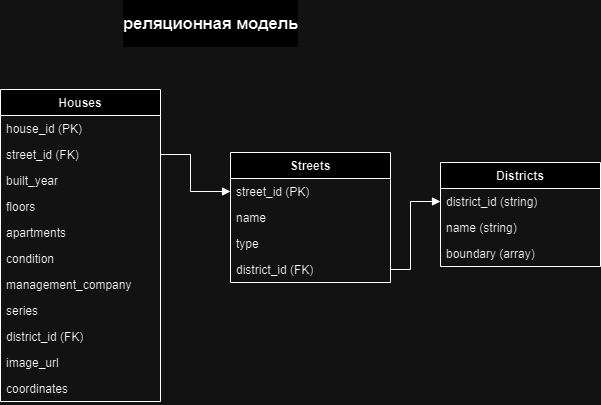

The diagram above was exported from draw.io. Its source (the exported page's mxGraphModel, read from the mxfile embedded in the PNG):
<mxGraphModel dx="389" dy="691" grid="1" gridSize="10" guides="1" tooltips="1" connect="1" arrows="1" fold="1" page="1" pageScale="1" pageWidth="827" pageHeight="1169" math="0" shadow="0">
  <root>
    <mxCell id="0" />
    <mxCell id="1" parent="0" />
    <mxCell id="BGuHEadGf08nVpTndkDU-27" value="&lt;h2&gt;реляционная модель&lt;/h2&gt;" style="edgeLabel;html=1;align=center;verticalAlign=middle;resizable=0;points=[];" vertex="1" connectable="0" parent="1">
      <mxGeometry x="1150.9985691868837" y="370.00356844821573" as="geometry" />
    </mxCell>
    <mxCell id="BGuHEadGf08nVpTndkDU-28" value="Houses" style="swimlane;fontStyle=1;align=center;verticalAlign=top;childLayout=stackLayout;horizontal=1;startSize=26;horizontalStack=0;resizeParent=1;resizeParentMax=0;resizeLast=0;collapsible=1;marginBottom=0;whiteSpace=wrap;html=1;" vertex="1" parent="1">
      <mxGeometry x="941" y="437" width="160" height="312" as="geometry" />
    </mxCell>
    <mxCell id="BGuHEadGf08nVpTndkDU-29" value="house_id&amp;nbsp;(PK)" style="text;strokeColor=none;fillColor=none;align=left;verticalAlign=top;spacingLeft=4;spacingRight=4;overflow=hidden;rotatable=0;points=[[0,0.5],[1,0.5]];portConstraint=eastwest;whiteSpace=wrap;html=1;" vertex="1" parent="BGuHEadGf08nVpTndkDU-28">
      <mxGeometry y="26" width="160" height="26" as="geometry" />
    </mxCell>
    <mxCell id="BGuHEadGf08nVpTndkDU-30" value="street_id (FK) " style="text;strokeColor=none;fillColor=none;align=left;verticalAlign=top;spacingLeft=4;spacingRight=4;overflow=hidden;rotatable=0;points=[[0,0.5],[1,0.5]];portConstraint=eastwest;whiteSpace=wrap;html=1;" vertex="1" parent="BGuHEadGf08nVpTndkDU-28">
      <mxGeometry y="52" width="160" height="26" as="geometry" />
    </mxCell>
    <mxCell id="BGuHEadGf08nVpTndkDU-31" value="built_year" style="text;strokeColor=none;fillColor=none;align=left;verticalAlign=top;spacingLeft=4;spacingRight=4;overflow=hidden;rotatable=0;points=[[0,0.5],[1,0.5]];portConstraint=eastwest;whiteSpace=wrap;html=1;" vertex="1" parent="BGuHEadGf08nVpTndkDU-28">
      <mxGeometry y="78" width="160" height="26" as="geometry" />
    </mxCell>
    <mxCell id="BGuHEadGf08nVpTndkDU-32" value="floors&amp;nbsp;" style="text;strokeColor=none;fillColor=none;align=left;verticalAlign=top;spacingLeft=4;spacingRight=4;overflow=hidden;rotatable=0;points=[[0,0.5],[1,0.5]];portConstraint=eastwest;whiteSpace=wrap;html=1;" vertex="1" parent="BGuHEadGf08nVpTndkDU-28">
      <mxGeometry y="104" width="160" height="26" as="geometry" />
    </mxCell>
    <mxCell id="BGuHEadGf08nVpTndkDU-33" value="apartments" style="text;strokeColor=none;fillColor=none;align=left;verticalAlign=top;spacingLeft=4;spacingRight=4;overflow=hidden;rotatable=0;points=[[0,0.5],[1,0.5]];portConstraint=eastwest;whiteSpace=wrap;html=1;" vertex="1" parent="BGuHEadGf08nVpTndkDU-28">
      <mxGeometry y="130" width="160" height="26" as="geometry" />
    </mxCell>
    <mxCell id="BGuHEadGf08nVpTndkDU-34" value="condition" style="text;strokeColor=none;fillColor=none;align=left;verticalAlign=top;spacingLeft=4;spacingRight=4;overflow=hidden;rotatable=0;points=[[0,0.5],[1,0.5]];portConstraint=eastwest;whiteSpace=wrap;html=1;" vertex="1" parent="BGuHEadGf08nVpTndkDU-28">
      <mxGeometry y="156" width="160" height="26" as="geometry" />
    </mxCell>
    <mxCell id="BGuHEadGf08nVpTndkDU-35" value="management_company" style="text;strokeColor=none;fillColor=none;align=left;verticalAlign=top;spacingLeft=4;spacingRight=4;overflow=hidden;rotatable=0;points=[[0,0.5],[1,0.5]];portConstraint=eastwest;whiteSpace=wrap;html=1;" vertex="1" parent="BGuHEadGf08nVpTndkDU-28">
      <mxGeometry y="182" width="160" height="26" as="geometry" />
    </mxCell>
    <mxCell id="BGuHEadGf08nVpTndkDU-36" value="series" style="text;strokeColor=none;fillColor=none;align=left;verticalAlign=top;spacingLeft=4;spacingRight=4;overflow=hidden;rotatable=0;points=[[0,0.5],[1,0.5]];portConstraint=eastwest;whiteSpace=wrap;html=1;" vertex="1" parent="BGuHEadGf08nVpTndkDU-28">
      <mxGeometry y="208" width="160" height="26" as="geometry" />
    </mxCell>
    <mxCell id="BGuHEadGf08nVpTndkDU-37" value="district_id (FK)" style="text;strokeColor=none;fillColor=none;align=left;verticalAlign=top;spacingLeft=4;spacingRight=4;overflow=hidden;rotatable=0;points=[[0,0.5],[1,0.5]];portConstraint=eastwest;whiteSpace=wrap;html=1;" vertex="1" parent="BGuHEadGf08nVpTndkDU-28">
      <mxGeometry y="234" width="160" height="26" as="geometry" />
    </mxCell>
    <mxCell id="BGuHEadGf08nVpTndkDU-38" value="image_url" style="text;strokeColor=none;fillColor=none;align=left;verticalAlign=top;spacingLeft=4;spacingRight=4;overflow=hidden;rotatable=0;points=[[0,0.5],[1,0.5]];portConstraint=eastwest;whiteSpace=wrap;html=1;" vertex="1" parent="BGuHEadGf08nVpTndkDU-28">
      <mxGeometry y="260" width="160" height="26" as="geometry" />
    </mxCell>
    <mxCell id="BGuHEadGf08nVpTndkDU-39" value="coordinates" style="text;strokeColor=none;fillColor=none;align=left;verticalAlign=top;spacingLeft=4;spacingRight=4;overflow=hidden;rotatable=0;points=[[0,0.5],[1,0.5]];portConstraint=eastwest;whiteSpace=wrap;html=1;" vertex="1" parent="BGuHEadGf08nVpTndkDU-28">
      <mxGeometry y="286" width="160" height="26" as="geometry" />
    </mxCell>
    <mxCell id="BGuHEadGf08nVpTndkDU-40" value="Streets" style="swimlane;fontStyle=1;align=center;verticalAlign=top;childLayout=stackLayout;horizontal=1;startSize=26;horizontalStack=0;resizeParent=1;resizeParentMax=0;resizeLast=0;collapsible=1;marginBottom=0;whiteSpace=wrap;html=1;" vertex="1" parent="1">
      <mxGeometry x="1171" y="500" width="160" height="130" as="geometry" />
    </mxCell>
    <mxCell id="BGuHEadGf08nVpTndkDU-41" value="street_id (PK)" style="text;strokeColor=none;fillColor=none;align=left;verticalAlign=top;spacingLeft=4;spacingRight=4;overflow=hidden;rotatable=0;points=[[0,0.5],[1,0.5]];portConstraint=eastwest;whiteSpace=wrap;html=1;" vertex="1" parent="BGuHEadGf08nVpTndkDU-40">
      <mxGeometry y="26" width="160" height="26" as="geometry" />
    </mxCell>
    <mxCell id="BGuHEadGf08nVpTndkDU-42" value="name" style="text;strokeColor=none;fillColor=none;align=left;verticalAlign=top;spacingLeft=4;spacingRight=4;overflow=hidden;rotatable=0;points=[[0,0.5],[1,0.5]];portConstraint=eastwest;whiteSpace=wrap;html=1;" vertex="1" parent="BGuHEadGf08nVpTndkDU-40">
      <mxGeometry y="52" width="160" height="26" as="geometry" />
    </mxCell>
    <mxCell id="BGuHEadGf08nVpTndkDU-43" value="type" style="text;strokeColor=none;fillColor=none;align=left;verticalAlign=top;spacingLeft=4;spacingRight=4;overflow=hidden;rotatable=0;points=[[0,0.5],[1,0.5]];portConstraint=eastwest;whiteSpace=wrap;html=1;" vertex="1" parent="BGuHEadGf08nVpTndkDU-40">
      <mxGeometry y="78" width="160" height="26" as="geometry" />
    </mxCell>
    <mxCell id="BGuHEadGf08nVpTndkDU-44" value="district_id (FK)" style="text;strokeColor=none;fillColor=none;align=left;verticalAlign=top;spacingLeft=4;spacingRight=4;overflow=hidden;rotatable=0;points=[[0,0.5],[1,0.5]];portConstraint=eastwest;whiteSpace=wrap;html=1;" vertex="1" parent="BGuHEadGf08nVpTndkDU-40">
      <mxGeometry y="104" width="160" height="26" as="geometry" />
    </mxCell>
    <mxCell id="BGuHEadGf08nVpTndkDU-45" value="Districts" style="swimlane;fontStyle=1;align=center;verticalAlign=top;childLayout=stackLayout;horizontal=1;startSize=26;horizontalStack=0;resizeParent=1;resizeParentMax=0;resizeLast=0;collapsible=1;marginBottom=0;whiteSpace=wrap;html=1;" vertex="1" parent="1">
      <mxGeometry x="1381" y="510" width="160" height="104" as="geometry" />
    </mxCell>
    <mxCell id="BGuHEadGf08nVpTndkDU-46" value="district_id (string)" style="text;strokeColor=none;fillColor=none;align=left;verticalAlign=top;spacingLeft=4;spacingRight=4;overflow=hidden;rotatable=0;points=[[0,0.5],[1,0.5]];portConstraint=eastwest;whiteSpace=wrap;html=1;" vertex="1" parent="BGuHEadGf08nVpTndkDU-45">
      <mxGeometry y="26" width="160" height="26" as="geometry" />
    </mxCell>
    <mxCell id="BGuHEadGf08nVpTndkDU-47" value="name (string)" style="text;strokeColor=none;fillColor=none;align=left;verticalAlign=top;spacingLeft=4;spacingRight=4;overflow=hidden;rotatable=0;points=[[0,0.5],[1,0.5]];portConstraint=eastwest;whiteSpace=wrap;html=1;" vertex="1" parent="BGuHEadGf08nVpTndkDU-45">
      <mxGeometry y="52" width="160" height="26" as="geometry" />
    </mxCell>
    <mxCell id="BGuHEadGf08nVpTndkDU-48" value="boundary (array)" style="text;strokeColor=none;fillColor=none;align=left;verticalAlign=top;spacingLeft=4;spacingRight=4;overflow=hidden;rotatable=0;points=[[0,0.5],[1,0.5]];portConstraint=eastwest;whiteSpace=wrap;html=1;" vertex="1" parent="BGuHEadGf08nVpTndkDU-45">
      <mxGeometry y="78" width="160" height="26" as="geometry" />
    </mxCell>
    <mxCell id="BGuHEadGf08nVpTndkDU-49" value="" style="endArrow=block;endFill=1;html=1;edgeStyle=orthogonalEdgeStyle;align=left;verticalAlign=top;rounded=0;exitX=1;exitY=0.5;exitDx=0;exitDy=0;entryX=0;entryY=0.5;entryDx=0;entryDy=0;" edge="1" parent="1" source="BGuHEadGf08nVpTndkDU-30" target="BGuHEadGf08nVpTndkDU-41">
      <mxGeometry x="-1" relative="1" as="geometry">
        <mxPoint x="1101" y="512.22" as="sourcePoint" />
        <mxPoint x="1262.9999999999998" y="647" as="targetPoint" />
        <Array as="points">
          <mxPoint x="1131" y="502" />
          <mxPoint x="1131" y="539" />
        </Array>
      </mxGeometry>
    </mxCell>
    <mxCell id="BGuHEadGf08nVpTndkDU-50" value="" style="endArrow=block;endFill=1;html=1;edgeStyle=orthogonalEdgeStyle;align=left;verticalAlign=top;rounded=0;exitX=1;exitY=0.5;exitDx=0;exitDy=0;entryX=0;entryY=0.5;entryDx=0;entryDy=0;" edge="1" parent="1" source="BGuHEadGf08nVpTndkDU-44" target="BGuHEadGf08nVpTndkDU-46">
      <mxGeometry x="-1" relative="1" as="geometry">
        <mxPoint x="1121" y="496" as="sourcePoint" />
        <mxPoint x="1461" y="497" as="targetPoint" />
        <Array as="points">
          <mxPoint x="1351" y="617" />
          <mxPoint x="1351" y="549" />
        </Array>
      </mxGeometry>
    </mxCell>
  </root>
</mxGraphModel>